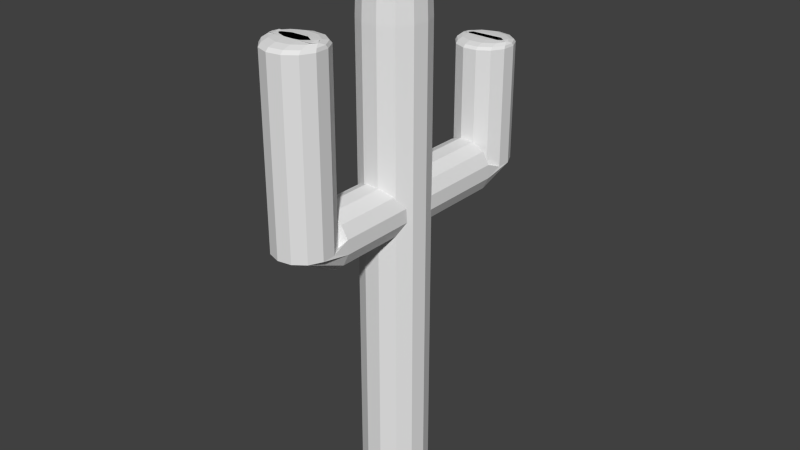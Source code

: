# Source: Cactus.blend  (saved by Blender 2.76.0; exported with 4.5.12 LTS)
import bpy
from mathutils import Matrix  # noqa: F401  (used for matrix-valued properties, if any)

bpy.ops.wm.read_factory_settings(use_empty=True)
scene = bpy.context.scene
scene.name = 'Scene'

# ---- collections
col_collection_1 = bpy.data.collections.new('Collection 1'); scene.collection.children.link(col_collection_1)

# ---- world
world_world = bpy.data.worlds.new('World'); scene.world = world_world
world_world.color = (0.05088, 0.05088, 0.05088)
world_world.use_sun_shadow = False
world_world.sun_shadow_jitter_overblur = 0.0
world_world.cycles.sampling_method = 'MANUAL'
world_world.cycles.sample_map_resolution = 256

# ---- meshes
me_cylinder_004 = bpy.data.meshes.new('Cylinder.004')
me_cylinder_004.from_pydata([(-0.2247, 0.4212, 0.0), (-0.2247, 0.4212, 4.012), (-0.2238, 0.4214, 4.011), (-0.03515, 0.4679, 3.947), (-2.882e-08, 0.4766, 3.953), (-2.882e-08, 0.4766, 0.0), (0.2247, 0.4212, 0.0), (0.398, 0.2677, 0.0), (0.4801, 0.05126, 0.0), (0.4522, -0.1785, 0.0), (0.3207, -0.369, 0.0), (0.1157, -0.4766, 0.0), (-0.1157, -0.4766, 0.0), (-0.3207, -0.369, 0.0), (-0.4522, -0.1785, 0.0), (-0.4801, 0.05126, 0.0), (-0.398, 0.2677, 0.0), (-0.398, 0.2677, 4.285), (-0.3611, 0.3003, 4.155), (0.1615, 0.4367, 3.979), (0.2247, 0.4212, 4.026), (0.3212, 0.3357, 4.098), (0.398, 0.2677, 4.258), (0.4073, 0.2431, 4.277), (0.4001, 0.2622, 4.476), (0.398, 0.2677, 4.48), (0.398, 0.2677, 6.883), (0.4801, 0.05126, 6.883), (0.4522, -0.1785, 6.883), (0.3207, -0.369, 6.883), (0.3207, -0.369, 4.615), (0.4001, -0.254, 4.476), (0.4073, -0.2435, 4.277), (0.3212, -0.3682, 4.098), (0.3207, -0.369, 4.097), (0.1615, -0.4525, 3.979), (0.1157, -0.4766, 3.971), (-0.03515, -0.4766, 3.947), (-0.1157, -0.4766, 3.975), (-0.2238, -0.4198, 4.011), (-0.3207, -0.369, 4.113), (-0.3611, -0.3104, 4.155), (-0.4158, -0.2312, 4.347), (-0.3751, -0.2901, 4.542), (-0.3207, -0.369, 4.608), (-0.3207, -0.369, 6.883), (-0.4522, -0.1785, 6.883), (-0.4801, 0.05126, 6.883), (-0.398, 0.2677, 6.883), (-0.398, 0.2677, 4.432), (-0.4158, 0.2208, 4.347), (0.2247, 0.4212, 4.698), (0.2247, 0.4212, 6.883), (0.3012, 0.3534, 4.649), (0.3825, 0.257, 7.416), (0.4614, 0.049, 7.416), (0.4346, -0.1718, 7.416), (0.3082, -0.3549, 7.416), (0.1157, -0.4766, 6.883), (0.1157, -0.4766, 4.758), (0.1333, -0.4673, 4.756), (0.3012, -0.3792, 4.649), (-0.1157, -0.4766, 4.752), (-0.1157, -0.4766, 6.883), (-0.2486, -0.4068, 4.696), (-0.3082, -0.3549, 7.416), (-0.4346, -0.1718, 7.416), (-0.4614, 0.049, 7.416), (-0.3825, 0.257, 7.416), (-0.2247, 0.4212, 6.883), (-0.2247, 0.4212, 4.706), (-0.2486, 0.4, 4.696), (-0.3751, 0.2879, 4.542), (-2.882e-08, 0.4766, 4.767), (-2.882e-08, 0.4766, 6.883), (0.1333, 0.4437, 4.756), (0.216, 0.4045, 7.416), (0.3403, 0.2279, 7.806), (0.4105, 0.04281, 7.806), (0.3866, -0.1537, 7.806), (0.1112, -0.4583, 7.416), (0.2742, -0.3165, 7.806), (-0.06508, -0.4766, 4.773), (-0.1112, -0.4583, 7.416), (-0.2742, -0.3165, 7.806), (-0.3866, -0.1537, 7.806), (-0.4105, 0.04282, 7.806), (-0.216, 0.4045, 7.416), (-0.3403, 0.2279, 7.806), (-0.06508, 0.4605, 4.773), (-2.882e-08, 0.4578, 7.416), (0.1922, 0.3591, 7.806), (0.2826, 0.1881, 7.949), (0.3409, 0.03437, 7.949), (0.3211, -0.1288, 7.949), (0.09896, -0.4085, 7.806), (0.2277, -0.2641, 7.949), (-0.09896, -0.4085, 7.806), (-0.2277, -0.2641, 7.949), (-0.3211, -0.1288, 7.949), (-0.3409, 0.03437, 7.949), (-0.1922, 0.3591, 7.806), (-0.2826, 0.1881, 7.949), (-5.765e-08, 0.4065, 7.806), (0.1596, 0.297, 7.949), (-5.765e-08, 0.3364, 7.949), (-0.1596, 0.297, 7.949), (-0.08218, -0.3405, 7.949), (0.08218, -0.3405, 7.949), (-0.06508, 1.539, 4.773), (0.1333, 1.539, 4.756), (0.1333, 1.525, 4.362), (-0.2486, 1.539, 4.696), (0.3012, 1.539, 4.649), (-0.06508, 1.508, 4.362), (0.3012, 1.632, 4.362), (-0.3751, 1.539, 4.542), (0.4001, 1.539, 4.476), (0.1333, 1.525, 6.079), (-0.06508, 1.508, 6.079), (0.3012, 1.632, 6.079), (-0.2486, 1.586, 4.362), (-0.4158, 1.539, 4.347), (0.4001, 1.805, 4.362), (0.4073, 1.539, 4.277), (-0.2486, 1.586, 6.079), (0.1323, 1.562, 6.118), (-0.06458, 1.545, 6.118), (0.4001, 1.805, 6.079), (0.2978, 1.667, 6.118), (-0.3751, 1.74, 4.362), (-0.3611, 1.539, 4.155), (0.4073, 2.004, 4.362), (0.3212, 1.539, 4.098), (-0.3751, 1.74, 6.079), (-0.2462, 1.622, 6.118), (0.1293, 1.661, 6.147), (-0.0632, 1.645, 6.147), (0.4073, 2.004, 6.079), (0.3904, 1.829, 6.118), (0.2887, 1.763, 6.147), (-0.4158, 1.934, 4.362), (-0.2238, 1.539, 4.011), (0.3212, 2.184, 4.362), (0.1615, 1.539, 3.979), (-0.4158, 1.934, 6.079), (-0.3686, 1.77, 6.118), (-0.2397, 1.72, 6.147), (0.1253, 1.798, 6.157), (-0.06133, 1.782, 6.157), (0.3212, 2.184, 6.079), (0.396, 1.985, 6.118), (0.3639, 1.895, 6.147), (0.2762, 1.894, 6.157), (-0.3611, 2.126, 4.362), (-0.03515, 1.539, 3.947), (0.1615, 2.303, 4.362), (-0.3611, 2.126, 6.079), (-0.402, 1.931, 6.118), (-0.3507, 1.854, 6.147), (-0.2308, 1.853, 6.157), (0.3277, 1.984, 6.157), (0.1615, 2.303, 6.079), (0.3173, 2.149, 6.118), (0.3653, 1.933, 6.147), (-0.2238, 2.27, 4.362), (-0.03515, 2.334, 4.362), (-0.2238, 2.27, 6.079), (-0.3556, 2.094, 6.118), (-0.3645, 1.921, 6.147), (-0.3263, 1.969, 6.157), (-0.03515, 2.334, 6.079), (0.1602, 2.266, 6.118), (0.3067, 2.055, 6.147), (0.3233, 1.862, 6.157), (-0.2217, 2.234, 6.118), (-0.3404, 2.005, 6.147), (-0.3133, 1.907, 6.157), (-0.03488, 2.297, 6.118), (0.1565, 2.167, 6.147), (0.2922, 1.926, 6.157), (-0.2162, 2.136, 6.147), (-0.3197, 1.884, 6.157), (-0.03414, 2.197, 6.147), (0.1515, 2.031, 6.157), (-0.2086, 2.001, 6.157), (-0.03314, 2.06, 6.157), (-0.06508, -1.365, 4.773), (0.1333, -1.365, 4.756), (-0.2486, -1.365, 4.696), (-0.06508, -1.305, 4.362), (0.3012, -1.365, 4.649), (-0.3751, -1.365, 4.542), (-0.2486, -1.382, 4.362), (0.1333, -1.321, 4.362), (0.4001, -1.365, 4.476), (-0.4158, -1.365, 4.347), (-0.3751, -1.536, 4.362), (-0.06508, -1.305, 6.944), (0.1333, -1.321, 6.944), (-0.2486, -1.382, 6.944), (0.3012, -1.428, 4.362), (0.4073, -1.365, 4.277), (-0.3611, -1.365, 4.155), (-0.4158, -1.73, 4.362), (-0.3751, -1.536, 6.944), (0.3012, -1.428, 6.944), (-0.0645, -1.346, 6.989), (0.1321, -1.363, 6.989), (-0.2459, -1.423, 6.989), (0.4001, -1.601, 4.362), (0.3212, -1.365, 4.098), (-0.2238, -1.365, 4.011), (-0.3611, -1.922, 4.362), (-0.4158, -1.73, 6.944), (-0.3676, -1.571, 6.989), (0.4001, -1.601, 6.944), (0.2974, -1.469, 6.989), (-0.06293, -1.461, 7.022), (0.1287, -1.477, 7.022), (-0.2384, -1.535, 7.022), (0.4073, -1.8, 4.362), (0.1615, -1.365, 3.979), (-0.03515, -1.365, 3.947), (-0.2238, -2.066, 4.362), (-0.3611, -1.922, 6.944), (-0.4, -1.726, 6.989), (-0.3472, -1.667, 7.022), (0.4073, -1.8, 6.944), (0.389, -1.629, 6.989), (0.2869, -1.578, 7.022), (-0.06078, -1.618, 7.034), (0.1241, -1.633, 7.034), (-0.2283, -1.688, 7.034), (0.3212, -1.98, 4.362), (-0.03515, -2.13, 4.362), (-0.2238, -2.066, 6.944), (-0.3548, -1.885, 6.989), (-0.3571, -1.715, 7.022), (-0.3192, -1.799, 7.034), (0.3212, -1.98, 6.944), (0.3944, -1.778, 6.989), (0.3586, -1.704, 7.022), (0.2725, -1.728, 7.034), (0.3172, -1.806, 7.034), (0.1615, -2.099, 4.362), (-0.03515, -2.13, 6.944), (-0.2214, -2.025, 6.989), (-0.3374, -1.784, 7.022), (-0.2984, -1.699, 7.034), (0.1615, -2.099, 6.944), (0.3167, -1.94, 6.989), (0.3592, -1.719, 7.022), (-0.03484, -2.088, 6.989), (-0.2151, -1.912, 7.022), (-0.3137, -1.645, 7.034), (0.16, -2.057, 6.989), (0.3046, -1.832, 7.022), (-0.034, -1.973, 7.022), (-0.2064, -1.758, 7.034), (0.1558, -1.943, 7.022), (0.3111, -1.637, 7.034), (0.288, -1.685, 7.034), (-0.03284, -1.817, 7.034), (0.1501, -1.788, 7.034)], [], [(0, 1, 2, 3, 4, 5), (5, 6, 7, 8, 9, 10, 11, 12, 13, 14, 15, 16, 0), (16, 17, 18, 1, 0), (5, 4, 19, 20, 6), (6, 20, 21, 22, 7), (7, 22, 23, 24, 25, 26, 27, 8), (8, 27, 28, 9), (9, 28, 29, 30, 31, 32, 33, 34, 10), (10, 34, 35, 36, 11), (11, 36, 37, 38, 12), (12, 38, 39, 40, 13), (13, 40, 41, 42, 43, 44, 45, 46, 14), (14, 46, 47, 15), (15, 47, 48, 49, 50, 17, 16), (51, 52, 26, 25, 53), (27, 26, 54, 55), (28, 27, 55, 56), (29, 28, 56, 57), (30, 29, 58, 59, 60, 61), (62, 63, 45, 44, 64), (46, 45, 65, 66), (47, 46, 66, 67), (48, 47, 67, 68), (49, 48, 69, 70, 71, 72), (73, 74, 52, 51, 75), (26, 52, 76, 54), (55, 54, 77, 78), (56, 55, 78, 79), (58, 29, 57, 80), (57, 56, 79, 81), (59, 58, 63, 62, 82), (45, 63, 83, 65), (66, 65, 84, 85), (67, 66, 85, 86), (69, 48, 68, 87), (68, 67, 86, 88), (70, 69, 74, 73, 89), (52, 74, 90, 76), (54, 76, 91, 77), (78, 77, 92, 93), (79, 78, 93, 94), (63, 58, 80, 83), (80, 57, 81, 95), (81, 79, 94, 96), (65, 83, 97, 84), (85, 84, 98, 99), (86, 85, 99, 100), (74, 69, 87, 90), (87, 68, 88, 101), (88, 86, 100, 102), (76, 90, 103, 91), (77, 91, 104, 92), (104, 105, 106, 102, 100, 99, 98, 107, 108, 96, 94, 93, 92), (83, 80, 95, 97), (95, 81, 96, 108), (84, 97, 107, 98), (90, 87, 101, 103), (101, 88, 102, 106), (91, 103, 105, 104), (103, 101, 106, 105), (97, 95, 108, 107), (109, 89, 73, 75, 110), (110, 111, 114, 109), (112, 71, 70, 89, 109), (110, 75, 51, 53, 113), (111, 110, 113, 115), (109, 114, 121, 112), (116, 72, 71, 112), (113, 53, 25, 24, 117), (114, 111, 118, 119), (111, 115, 120, 118), (112, 121, 130, 116), (122, 50, 49, 72, 116), (117, 123, 115, 113), (117, 24, 23, 124), (121, 114, 119, 125), (119, 118, 126, 127), (115, 123, 128, 120), (118, 120, 129, 126), (116, 130, 141, 122), (131, 18, 17, 50, 122), (123, 117, 124, 132), (124, 23, 22, 21, 133), (130, 121, 125, 134), (125, 119, 127, 135), (127, 126, 136, 137), (123, 132, 138, 128), (120, 128, 139, 129), (126, 129, 140, 136), (142, 2, 1, 18, 131), (133, 143, 132, 124), (133, 21, 20, 19, 144), (141, 130, 134, 145), (134, 125, 135, 146), (135, 127, 137, 147), (137, 136, 148, 149), (132, 143, 150, 138), (128, 138, 151, 139), (129, 139, 152, 140), (136, 140, 153, 148), (154, 131, 122, 141), (155, 3, 2, 142), (143, 133, 144, 156), (144, 19, 4, 3, 155), (154, 141, 145, 157), (145, 134, 146, 158), (146, 135, 147, 159), (147, 137, 149, 160), (143, 156, 162, 150), (138, 150, 163, 151), (139, 151, 164, 152), (140, 152, 161, 153), (165, 142, 131, 154), (142, 165, 166, 155), (156, 144, 155, 166), (165, 154, 157, 167), (157, 145, 158, 168), (158, 146, 159, 169), (159, 147, 160, 170), (160, 149, 148, 153, 161, 170), (156, 166, 171, 162), (150, 162, 172, 163), (151, 163, 173, 164), (152, 164, 174, 161), (166, 165, 167, 171), (167, 157, 168, 175), (168, 158, 169, 176), (169, 159, 170, 177), (162, 171, 178, 172), (163, 172, 179, 173), (164, 173, 180, 174), (171, 167, 175, 178), (175, 168, 176, 181), (176, 169, 177, 182), (182, 177, 170), (172, 178, 183, 179), (173, 179, 184, 180), (180, 184, 186, 185, 182, 174), (178, 175, 181, 183), (181, 176, 182, 185), (179, 183, 186, 184), (183, 181, 185, 186), (82, 187, 188, 60, 59), (64, 189, 187, 82, 62), (60, 188, 191, 61), (43, 192, 189, 64, 44), (194, 188, 187, 190), (190, 187, 189, 193), (61, 191, 195, 31, 30), (42, 196, 192, 43), (193, 189, 192, 197), (194, 190, 198, 199), (190, 193, 200, 198), (201, 191, 188, 194), (31, 195, 202, 32), (41, 203, 196, 42), (197, 192, 196, 204), (193, 197, 205, 200), (201, 194, 199, 206), (199, 198, 207, 208), (198, 200, 209, 207), (210, 195, 191, 201), (195, 210, 221, 202), (32, 202, 211, 33), (39, 212, 203, 41, 40), (203, 213, 204, 196), (197, 204, 214, 205), (200, 205, 215, 209), (210, 201, 206, 216), (206, 199, 208, 217), (208, 207, 218, 219), (207, 209, 220, 218), (202, 221, 234, 211), (33, 211, 222, 35, 34), (37, 223, 212, 39, 38), (213, 203, 212, 224), (204, 213, 225, 214), (205, 214, 226, 215), (209, 215, 227, 220), (221, 210, 216, 228), (216, 206, 217, 229), (217, 208, 219, 230), (219, 218, 231, 232), (218, 220, 233, 231), (35, 222, 223, 37, 36), (223, 235, 224, 212), (213, 224, 236, 225), (214, 225, 237, 226), (215, 226, 238, 227), (220, 227, 239, 233), (234, 221, 228, 240), (228, 216, 229, 241), (229, 217, 230, 242), (230, 219, 232, 243), (239, 244, 243, 232, 231, 233), (245, 222, 211, 234), (235, 223, 222, 245), (224, 235, 246, 236), (225, 236, 247, 237), (226, 237, 248, 238), (239, 227, 238, 249), (245, 234, 240, 250), (240, 228, 241, 251), (241, 229, 242, 252), (242, 230, 243, 244), (235, 245, 250, 246), (236, 246, 253, 247), (237, 247, 254, 248), (238, 248, 255, 249), (239, 249, 255), (250, 240, 251, 256), (251, 241, 252, 257), (242, 244, 261, 252), (246, 250, 256, 253), (247, 253, 258, 254), (248, 254, 259, 255), (256, 251, 257, 260), (257, 252, 261, 262), (253, 256, 260, 258), (254, 258, 263, 259), (260, 257, 262, 264), (262, 261, 255, 259, 263, 264), (258, 260, 264, 263)])
me_cylinder_004.use_remesh_preserve_volume = False
me_cylinder_004.use_remesh_preserve_attributes = False
me_cylinder_004.use_mirror_vertex_groups = False
me_cylinder_004.update()

# ---- objects
ob_empty = bpy.data.objects.new('Empty', None)
ob_cactus = bpy.data.objects.new('Cactus', me_cylinder_004)

# ---- transforms, parenting, visibility, modifiers, constraints
ob_empty.location = (0.0, 0.0, 0.0)
ob_empty.empty_image_offset = (0.0, 0.0)
ob_empty.lineart.crease_threshold = 0.0
ob_cactus.location = (0.0, 0.0, 0.0)
ob_cactus.lineart.crease_threshold = 0.0

# ---- collection membership
col_collection_1.objects.link(ob_empty)
col_collection_1.objects.link(ob_cactus)

# ---- scene / render settings (as saved in the file)
scene.frame_start = 1; scene.frame_end = 250; scene.frame_set(0)
scene.render.engine = 'BLENDER_EEVEE_NEXT'
scene.render.resolution_percentage = 50
scene.render.dither_intensity = 0.0
scene.cycles.use_denoising = False
scene.cycles.samples = 10
scene.cycles.sampling_pattern = 'TABULATED_SOBOL'
scene.cycles.light_sampling_threshold = 0.0
scene.cycles.use_adaptive_sampling = False
scene.cycles.use_light_tree = False
scene.cycles.blur_glossy = 0.0
scene.cycles.pixel_filter_type = 'GAUSSIAN'
scene.cycles.sample_clamp_indirect = 0.0
scene.view_settings.view_transform = 'Standard'
bpy.context.view_layer.update()

# ---- added for rendering (the .blend has no active camera and no usable light): camera, sun
cam_auto = bpy.data.cameras.new('AutoCamera')
cam_auto.lens = 50.0
cam_auto.sensor_width = 36.0
cam_auto.clip_end = 1000.0
ob_auto_camera = bpy.data.objects.new('AutoCamera', cam_auto)
scene.collection.objects.link(ob_auto_camera)
ob_auto_camera.location = (8.48152, -10.0758, 10.7597)
ob_auto_camera.rotation_euler = (1.09748, -7.21219e-08, 0.694738)
scene.camera = ob_auto_camera
light_auto_sun = bpy.data.lights.new('AutoSun', 'SUN')
light_auto_sun.energy = 3.0
light_auto_sun.angle = 0.0523599
ob_auto_sun = bpy.data.objects.new('AutoSun', light_auto_sun)
scene.collection.objects.link(ob_auto_sun)
ob_auto_sun.rotation_euler = (0.872665, 0.174533, 0.523599)
bpy.context.view_layer.update()
